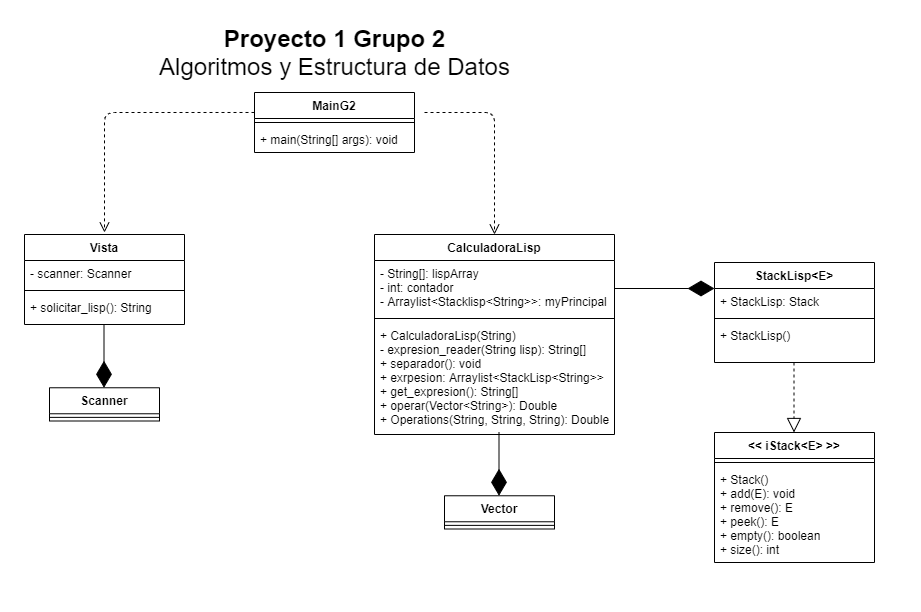

The diagram above was exported from draw.io. Its source (the exported page's mxGraphModel, read from the mxfile embedded in the PNG):
<mxGraphModel dx="1146" dy="594" grid="1" gridSize="10" guides="1" tooltips="1" connect="1" arrows="1" fold="1" page="1" pageScale="1" pageWidth="1169" pageHeight="827" math="0" shadow="0">
  <root>
    <mxCell id="0" />
    <mxCell id="1" parent="0" />
    <mxCell id="iK9x3iD50owAlBrpHUM8-1" value="MainG2" style="swimlane;fontStyle=1;align=center;verticalAlign=top;childLayout=stackLayout;horizontal=1;startSize=26;horizontalStack=0;resizeParent=1;resizeParentMax=0;resizeLast=0;collapsible=1;marginBottom=0;" parent="1" vertex="1">
      <mxGeometry x="470" y="220" width="160" height="60" as="geometry" />
    </mxCell>
    <mxCell id="iK9x3iD50owAlBrpHUM8-3" value="" style="line;strokeWidth=1;fillColor=none;align=left;verticalAlign=middle;spacingTop=-1;spacingLeft=3;spacingRight=3;rotatable=0;labelPosition=right;points=[];portConstraint=eastwest;" parent="iK9x3iD50owAlBrpHUM8-1" vertex="1">
      <mxGeometry y="26" width="160" height="8" as="geometry" />
    </mxCell>
    <mxCell id="iK9x3iD50owAlBrpHUM8-4" value="+ main(String[] args): void" style="text;strokeColor=none;fillColor=none;align=left;verticalAlign=top;spacingLeft=4;spacingRight=4;overflow=hidden;rotatable=0;points=[[0,0.5],[1,0.5]];portConstraint=eastwest;" parent="iK9x3iD50owAlBrpHUM8-1" vertex="1">
      <mxGeometry y="34" width="160" height="26" as="geometry" />
    </mxCell>
    <mxCell id="iK9x3iD50owAlBrpHUM8-5" value="Vista" style="swimlane;fontStyle=1;align=center;verticalAlign=top;childLayout=stackLayout;horizontal=1;startSize=26;horizontalStack=0;resizeParent=1;resizeParentMax=0;resizeLast=0;collapsible=1;marginBottom=0;" parent="1" vertex="1">
      <mxGeometry x="240" y="362" width="160" height="90" as="geometry" />
    </mxCell>
    <mxCell id="iK9x3iD50owAlBrpHUM8-6" value="- scanner: Scanner" style="text;strokeColor=none;fillColor=none;align=left;verticalAlign=top;spacingLeft=4;spacingRight=4;overflow=hidden;rotatable=0;points=[[0,0.5],[1,0.5]];portConstraint=eastwest;" parent="iK9x3iD50owAlBrpHUM8-5" vertex="1">
      <mxGeometry y="26" width="160" height="26" as="geometry" />
    </mxCell>
    <mxCell id="iK9x3iD50owAlBrpHUM8-7" value="" style="line;strokeWidth=1;fillColor=none;align=left;verticalAlign=middle;spacingTop=-1;spacingLeft=3;spacingRight=3;rotatable=0;labelPosition=right;points=[];portConstraint=eastwest;" parent="iK9x3iD50owAlBrpHUM8-5" vertex="1">
      <mxGeometry y="52" width="160" height="8" as="geometry" />
    </mxCell>
    <mxCell id="iK9x3iD50owAlBrpHUM8-8" value="+ solicitar_lisp(): String" style="text;strokeColor=none;fillColor=none;align=left;verticalAlign=top;spacingLeft=4;spacingRight=4;overflow=hidden;rotatable=0;points=[[0,0.5],[1,0.5]];portConstraint=eastwest;" parent="iK9x3iD50owAlBrpHUM8-5" vertex="1">
      <mxGeometry y="60" width="160" height="30" as="geometry" />
    </mxCell>
    <mxCell id="iK9x3iD50owAlBrpHUM8-9" value="CalculadoraLisp" style="swimlane;fontStyle=1;align=center;verticalAlign=top;childLayout=stackLayout;horizontal=1;startSize=26;horizontalStack=0;resizeParent=1;resizeParentMax=0;resizeLast=0;collapsible=1;marginBottom=0;" parent="1" vertex="1">
      <mxGeometry x="590" y="362" width="240" height="200" as="geometry" />
    </mxCell>
    <mxCell id="iK9x3iD50owAlBrpHUM8-10" value="- String[]: lispArray&#10;- int: contador&#10;- Arraylist&lt;Stacklisp&lt;String&gt;&gt;: myPrincipal" style="text;strokeColor=none;fillColor=none;align=left;verticalAlign=top;spacingLeft=4;spacingRight=4;overflow=hidden;rotatable=0;points=[[0,0.5],[1,0.5]];portConstraint=eastwest;" parent="iK9x3iD50owAlBrpHUM8-9" vertex="1">
      <mxGeometry y="26" width="240" height="54" as="geometry" />
    </mxCell>
    <mxCell id="iK9x3iD50owAlBrpHUM8-11" value="" style="line;strokeWidth=1;fillColor=none;align=left;verticalAlign=middle;spacingTop=-1;spacingLeft=3;spacingRight=3;rotatable=0;labelPosition=right;points=[];portConstraint=eastwest;" parent="iK9x3iD50owAlBrpHUM8-9" vertex="1">
      <mxGeometry y="80" width="240" height="8" as="geometry" />
    </mxCell>
    <mxCell id="iK9x3iD50owAlBrpHUM8-12" value="+ CalculadoraLisp(String)&#10;- expresion_reader(String lisp): String[]&#10;+ separador(): void&#10;+ exrpesion: Arraylist&lt;StackLisp&lt;String&gt;&gt;&#10;+ get_expresion(): String[]&#10;+ operar(Vector&lt;String&gt;): Double&#10;+ Operations(String, String, String): Double&#10;&#10;" style="text;strokeColor=none;fillColor=none;align=left;verticalAlign=top;spacingLeft=4;spacingRight=4;overflow=hidden;rotatable=0;points=[[0,0.5],[1,0.5]];portConstraint=eastwest;" parent="iK9x3iD50owAlBrpHUM8-9" vertex="1">
      <mxGeometry y="88" width="240" height="112" as="geometry" />
    </mxCell>
    <mxCell id="iK9x3iD50owAlBrpHUM8-31" value="" style="html=1;verticalAlign=bottom;endArrow=open;dashed=1;endSize=8;exitX=0;exitY=0.333;exitDx=0;exitDy=0;exitPerimeter=0;" parent="1" source="iK9x3iD50owAlBrpHUM8-1" edge="1">
      <mxGeometry relative="1" as="geometry">
        <mxPoint x="460" y="240" as="sourcePoint" />
        <mxPoint x="320" y="360" as="targetPoint" />
        <Array as="points">
          <mxPoint x="320" y="240" />
        </Array>
      </mxGeometry>
    </mxCell>
    <mxCell id="iK9x3iD50owAlBrpHUM8-32" value="" style="html=1;verticalAlign=bottom;endArrow=open;dashed=1;endSize=8;entryX=0.5;entryY=0;entryDx=0;entryDy=0;" parent="1" target="iK9x3iD50owAlBrpHUM8-9" edge="1">
      <mxGeometry relative="1" as="geometry">
        <mxPoint x="640" y="240" as="sourcePoint" />
        <mxPoint x="760" y="360" as="targetPoint" />
        <Array as="points">
          <mxPoint x="710" y="240" />
        </Array>
      </mxGeometry>
    </mxCell>
    <mxCell id="MSShQpno6KYDooyuMFF_-1" value="" style="group" parent="1" vertex="1" connectable="0">
      <mxGeometry x="265" y="452" width="110" height="94" as="geometry" />
    </mxCell>
    <mxCell id="iK9x3iD50owAlBrpHUM8-28" value="Scanner" style="swimlane;fontStyle=1;align=center;verticalAlign=top;childLayout=stackLayout;horizontal=1;startSize=26;horizontalStack=0;resizeParent=1;resizeParentMax=0;resizeLast=0;collapsible=1;marginBottom=0;" parent="MSShQpno6KYDooyuMFF_-1" vertex="1">
      <mxGeometry y="63.26923076923077" width="110" height="33.23076923076923" as="geometry" />
    </mxCell>
    <mxCell id="iK9x3iD50owAlBrpHUM8-29" value="" style="line;strokeWidth=1;fillColor=none;align=left;verticalAlign=middle;spacingTop=-1;spacingLeft=3;spacingRight=3;rotatable=0;labelPosition=right;points=[];portConstraint=eastwest;" parent="iK9x3iD50owAlBrpHUM8-28" vertex="1">
      <mxGeometry y="26" width="110" height="7.230769230769231" as="geometry" />
    </mxCell>
    <mxCell id="iK9x3iD50owAlBrpHUM8-30" value="" style="endArrow=diamondThin;endFill=1;endSize=24;html=1;" parent="MSShQpno6KYDooyuMFF_-1" edge="1">
      <mxGeometry width="160" relative="1" as="geometry">
        <mxPoint x="54.5" as="sourcePoint" />
        <mxPoint x="54.5" y="63.26923076923077" as="targetPoint" />
      </mxGeometry>
    </mxCell>
    <mxCell id="MSShQpno6KYDooyuMFF_-2" value="&lt;font style=&quot;font-size: 24px&quot;&gt;&lt;font&gt;&lt;b&gt;Proyecto 1 Grupo 2&lt;/b&gt;&lt;/font&gt;&lt;br&gt;Algoritmos y Estructura de Datos&lt;/font&gt;" style="text;html=1;align=center;verticalAlign=middle;resizable=0;points=[];autosize=1;" parent="1" vertex="1">
      <mxGeometry x="365" y="160" width="370" height="40" as="geometry" />
    </mxCell>
    <mxCell id="EqswlHdtMW_iPeV5LSb9-4" value="StackLisp&lt;E&gt;" style="swimlane;fontStyle=1;align=center;verticalAlign=top;childLayout=stackLayout;horizontal=1;startSize=26;horizontalStack=0;resizeParent=1;resizeParentMax=0;resizeLast=0;collapsible=1;marginBottom=0;" parent="1" vertex="1">
      <mxGeometry x="930" y="390" width="160" height="100" as="geometry" />
    </mxCell>
    <mxCell id="EqswlHdtMW_iPeV5LSb9-5" value="+ StackLisp: Stack" style="text;strokeColor=none;fillColor=none;align=left;verticalAlign=top;spacingLeft=4;spacingRight=4;overflow=hidden;rotatable=0;points=[[0,0.5],[1,0.5]];portConstraint=eastwest;" parent="EqswlHdtMW_iPeV5LSb9-4" vertex="1">
      <mxGeometry y="26" width="160" height="26" as="geometry" />
    </mxCell>
    <mxCell id="EqswlHdtMW_iPeV5LSb9-6" value="" style="line;strokeWidth=1;fillColor=none;align=left;verticalAlign=middle;spacingTop=-1;spacingLeft=3;spacingRight=3;rotatable=0;labelPosition=right;points=[];portConstraint=eastwest;" parent="EqswlHdtMW_iPeV5LSb9-4" vertex="1">
      <mxGeometry y="52" width="160" height="8" as="geometry" />
    </mxCell>
    <mxCell id="EqswlHdtMW_iPeV5LSb9-7" value="+ StackLisp()&#10;" style="text;strokeColor=none;fillColor=none;align=left;verticalAlign=top;spacingLeft=4;spacingRight=4;overflow=hidden;rotatable=0;points=[[0,0.5],[1,0.5]];portConstraint=eastwest;" parent="EqswlHdtMW_iPeV5LSb9-4" vertex="1">
      <mxGeometry y="60" width="160" height="40" as="geometry" />
    </mxCell>
    <mxCell id="MSShQpno6KYDooyuMFF_-3" value="" style="group" parent="1" vertex="1" connectable="0">
      <mxGeometry x="930" y="490" width="160" height="200" as="geometry" />
    </mxCell>
    <mxCell id="EqswlHdtMW_iPeV5LSb9-8" value="&lt;&lt; iStack&lt;E&gt; &gt;&gt;" style="swimlane;fontStyle=1;align=center;verticalAlign=top;childLayout=stackLayout;horizontal=1;startSize=26;horizontalStack=0;resizeParent=1;resizeParentMax=0;resizeLast=0;collapsible=1;marginBottom=0;" parent="MSShQpno6KYDooyuMFF_-3" vertex="1">
      <mxGeometry y="70" width="160" height="130" as="geometry" />
    </mxCell>
    <mxCell id="EqswlHdtMW_iPeV5LSb9-10" value="" style="line;strokeWidth=1;fillColor=none;align=left;verticalAlign=middle;spacingTop=-1;spacingLeft=3;spacingRight=3;rotatable=0;labelPosition=right;points=[];portConstraint=eastwest;" parent="EqswlHdtMW_iPeV5LSb9-8" vertex="1">
      <mxGeometry y="26" width="160" height="8" as="geometry" />
    </mxCell>
    <mxCell id="EqswlHdtMW_iPeV5LSb9-11" value="+ Stack()&#10;+ add(E): void&#10;+ remove(): E&#10;+ peek(): E&#10;+ empty(): boolean&#10;+ size(): int" style="text;strokeColor=none;fillColor=none;align=left;verticalAlign=top;spacingLeft=4;spacingRight=4;overflow=hidden;rotatable=0;points=[[0,0.5],[1,0.5]];portConstraint=eastwest;" parent="EqswlHdtMW_iPeV5LSb9-8" vertex="1">
      <mxGeometry y="34" width="160" height="96" as="geometry" />
    </mxCell>
    <mxCell id="EqswlHdtMW_iPeV5LSb9-12" value="" style="endArrow=block;dashed=1;endFill=0;endSize=12;html=1;" parent="MSShQpno6KYDooyuMFF_-3" edge="1">
      <mxGeometry width="160" relative="1" as="geometry">
        <mxPoint x="79.5" as="sourcePoint" />
        <mxPoint x="79.5" y="70" as="targetPoint" />
      </mxGeometry>
    </mxCell>
    <mxCell id="EqswlHdtMW_iPeV5LSb9-13" value="" style="endArrow=diamondThin;endFill=1;endSize=24;html=1;" parent="1" edge="1">
      <mxGeometry x="830" y="390" width="160" as="geometry">
        <mxPoint x="830" y="416" as="sourcePoint" />
        <mxPoint x="930" y="416" as="targetPoint" />
      </mxGeometry>
    </mxCell>
    <mxCell id="704z0gk50fFTQPOcX1Pu-1" value="" style="group" vertex="1" connectable="0" parent="1">
      <mxGeometry x="660" y="560" width="110" height="94" as="geometry" />
    </mxCell>
    <mxCell id="704z0gk50fFTQPOcX1Pu-2" value="Vector" style="swimlane;fontStyle=1;align=center;verticalAlign=top;childLayout=stackLayout;horizontal=1;startSize=26;horizontalStack=0;resizeParent=1;resizeParentMax=0;resizeLast=0;collapsible=1;marginBottom=0;" vertex="1" parent="704z0gk50fFTQPOcX1Pu-1">
      <mxGeometry y="63.26923076923077" width="110" height="33.23076923076923" as="geometry" />
    </mxCell>
    <mxCell id="704z0gk50fFTQPOcX1Pu-3" value="" style="line;strokeWidth=1;fillColor=none;align=left;verticalAlign=middle;spacingTop=-1;spacingLeft=3;spacingRight=3;rotatable=0;labelPosition=right;points=[];portConstraint=eastwest;" vertex="1" parent="704z0gk50fFTQPOcX1Pu-2">
      <mxGeometry y="26" width="110" height="7.230769230769231" as="geometry" />
    </mxCell>
    <mxCell id="704z0gk50fFTQPOcX1Pu-4" value="" style="endArrow=diamondThin;endFill=1;endSize=24;html=1;" edge="1" parent="704z0gk50fFTQPOcX1Pu-1">
      <mxGeometry width="160" relative="1" as="geometry">
        <mxPoint x="54.5" as="sourcePoint" />
        <mxPoint x="54.5" y="63.26923076923077" as="targetPoint" />
      </mxGeometry>
    </mxCell>
  </root>
</mxGraphModel>